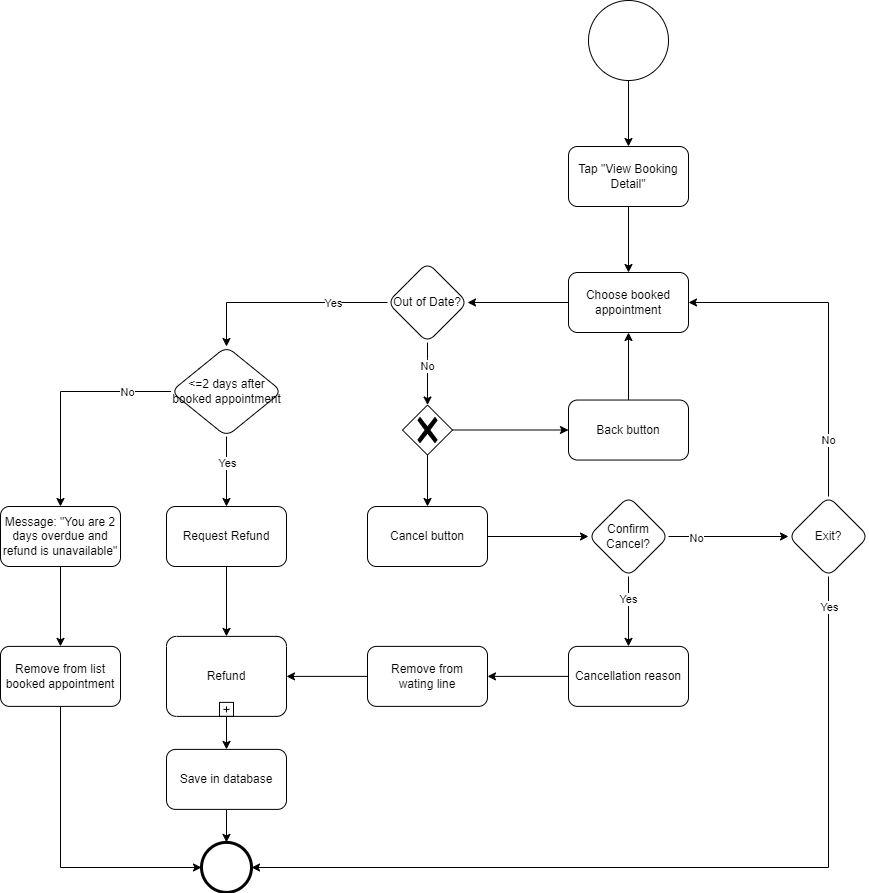

The diagram above was exported from draw.io. Its source (the exported page's mxGraphModel, read from the mxfile embedded in the PNG):
<mxGraphModel dx="1848" dy="544" grid="0" gridSize="10" guides="1" tooltips="1" connect="1" arrows="1" fold="1" page="1" pageScale="1" pageWidth="827" pageHeight="1169" math="0" shadow="0">
  <root>
    <mxCell id="0" />
    <mxCell id="1" parent="0" />
    <mxCell id="WmRSuX3i6p4RLbA7uOk9-1" style="edgeStyle=orthogonalEdgeStyle;rounded=0;orthogonalLoop=1;jettySize=auto;html=1;" parent="1" source="WmRSuX3i6p4RLbA7uOk9-2" target="WmRSuX3i6p4RLbA7uOk9-4" edge="1">
      <mxGeometry relative="1" as="geometry" />
    </mxCell>
    <mxCell id="WmRSuX3i6p4RLbA7uOk9-2" value="" style="ellipse;whiteSpace=wrap;html=1;aspect=fixed;" parent="1" vertex="1">
      <mxGeometry x="358" y="152" width="80" height="80" as="geometry" />
    </mxCell>
    <mxCell id="WmRSuX3i6p4RLbA7uOk9-3" value="" style="edgeStyle=orthogonalEdgeStyle;rounded=0;orthogonalLoop=1;jettySize=auto;html=1;" parent="1" source="WmRSuX3i6p4RLbA7uOk9-4" target="WmRSuX3i6p4RLbA7uOk9-6" edge="1">
      <mxGeometry relative="1" as="geometry" />
    </mxCell>
    <mxCell id="WmRSuX3i6p4RLbA7uOk9-4" value="Tap &quot;View Booking Detail&quot;" style="rounded=1;whiteSpace=wrap;html=1;" parent="1" vertex="1">
      <mxGeometry x="338" y="298" width="120" height="60" as="geometry" />
    </mxCell>
    <mxCell id="WmRSuX3i6p4RLbA7uOk9-5" value="" style="edgeStyle=orthogonalEdgeStyle;rounded=0;orthogonalLoop=1;jettySize=auto;html=1;" parent="1" source="WmRSuX3i6p4RLbA7uOk9-6" target="WmRSuX3i6p4RLbA7uOk9-11" edge="1">
      <mxGeometry relative="1" as="geometry" />
    </mxCell>
    <mxCell id="WmRSuX3i6p4RLbA7uOk9-6" value="Choose booked appointment" style="rounded=1;whiteSpace=wrap;html=1;" parent="1" vertex="1">
      <mxGeometry x="338" y="424" width="120" height="60" as="geometry" />
    </mxCell>
    <mxCell id="WmRSuX3i6p4RLbA7uOk9-7" style="edgeStyle=orthogonalEdgeStyle;rounded=0;orthogonalLoop=1;jettySize=auto;html=1;" parent="1" source="WmRSuX3i6p4RLbA7uOk9-11" target="WmRSuX3i6p4RLbA7uOk9-14" edge="1">
      <mxGeometry relative="1" as="geometry">
        <Array as="points">
          <mxPoint x="197" y="510" />
          <mxPoint x="197" y="510" />
        </Array>
      </mxGeometry>
    </mxCell>
    <mxCell id="WmRSuX3i6p4RLbA7uOk9-8" value="No" style="edgeLabel;html=1;align=center;verticalAlign=middle;resizable=0;points=[];" parent="WmRSuX3i6p4RLbA7uOk9-7" connectable="0" vertex="1">
      <mxGeometry x="-0.2568" y="-1" relative="1" as="geometry">
        <mxPoint as="offset" />
      </mxGeometry>
    </mxCell>
    <mxCell id="WmRSuX3i6p4RLbA7uOk9-9" value="" style="edgeStyle=orthogonalEdgeStyle;rounded=0;orthogonalLoop=1;jettySize=auto;html=1;" parent="1" source="WmRSuX3i6p4RLbA7uOk9-11" target="WmRSuX3i6p4RLbA7uOk9-42" edge="1">
      <mxGeometry relative="1" as="geometry" />
    </mxCell>
    <mxCell id="WmRSuX3i6p4RLbA7uOk9-10" value="Yes" style="edgeLabel;html=1;align=center;verticalAlign=middle;resizable=0;points=[];" parent="WmRSuX3i6p4RLbA7uOk9-9" connectable="0" vertex="1">
      <mxGeometry x="-0.5641" y="-2" relative="1" as="geometry">
        <mxPoint x="-10" y="2" as="offset" />
      </mxGeometry>
    </mxCell>
    <mxCell id="WmRSuX3i6p4RLbA7uOk9-11" value="Out of Date?" style="rhombus;whiteSpace=wrap;html=1;rounded=1;" parent="1" vertex="1">
      <mxGeometry x="157" y="414" width="80" height="80" as="geometry" />
    </mxCell>
    <mxCell id="WmRSuX3i6p4RLbA7uOk9-12" style="edgeStyle=orthogonalEdgeStyle;rounded=0;orthogonalLoop=1;jettySize=auto;html=1;" parent="1" source="WmRSuX3i6p4RLbA7uOk9-14" target="WmRSuX3i6p4RLbA7uOk9-16" edge="1">
      <mxGeometry relative="1" as="geometry">
        <Array as="points">
          <mxPoint x="333" y="581.54" />
          <mxPoint x="333" y="581.54" />
        </Array>
      </mxGeometry>
    </mxCell>
    <mxCell id="WmRSuX3i6p4RLbA7uOk9-13" style="edgeStyle=orthogonalEdgeStyle;rounded=0;orthogonalLoop=1;jettySize=auto;html=1;" parent="1" source="WmRSuX3i6p4RLbA7uOk9-14" target="WmRSuX3i6p4RLbA7uOk9-18" edge="1">
      <mxGeometry relative="1" as="geometry" />
    </mxCell>
    <mxCell id="WmRSuX3i6p4RLbA7uOk9-14" value="" style="points=[[0.25,0.25,0],[0.5,0,0],[0.75,0.25,0],[1,0.5,0],[0.75,0.75,0],[0.5,1,0],[0.25,0.75,0],[0,0.5,0]];shape=mxgraph.bpmn.gateway2;html=1;verticalLabelPosition=bottom;labelBackgroundColor=#ffffff;verticalAlign=top;align=center;perimeter=rhombusPerimeter;outlineConnect=0;outline=none;symbol=none;gwType=exclusive;" parent="1" vertex="1">
      <mxGeometry x="172" y="556.54" width="50" height="50" as="geometry" />
    </mxCell>
    <mxCell id="WmRSuX3i6p4RLbA7uOk9-15" style="edgeStyle=orthogonalEdgeStyle;rounded=0;orthogonalLoop=1;jettySize=auto;html=1;" parent="1" source="WmRSuX3i6p4RLbA7uOk9-16" target="WmRSuX3i6p4RLbA7uOk9-6" edge="1">
      <mxGeometry relative="1" as="geometry" />
    </mxCell>
    <mxCell id="WmRSuX3i6p4RLbA7uOk9-16" value="Back button" style="rounded=1;whiteSpace=wrap;html=1;" parent="1" vertex="1">
      <mxGeometry x="338" y="551.54" width="120" height="60" as="geometry" />
    </mxCell>
    <mxCell id="WmRSuX3i6p4RLbA7uOk9-17" value="" style="edgeStyle=orthogonalEdgeStyle;rounded=0;orthogonalLoop=1;jettySize=auto;html=1;" parent="1" source="WmRSuX3i6p4RLbA7uOk9-18" target="WmRSuX3i6p4RLbA7uOk9-23" edge="1">
      <mxGeometry relative="1" as="geometry" />
    </mxCell>
    <mxCell id="WmRSuX3i6p4RLbA7uOk9-18" value="Cancel button" style="rounded=1;whiteSpace=wrap;html=1;" parent="1" vertex="1">
      <mxGeometry x="137" y="658" width="120" height="60" as="geometry" />
    </mxCell>
    <mxCell id="WmRSuX3i6p4RLbA7uOk9-19" value="" style="edgeStyle=orthogonalEdgeStyle;rounded=0;orthogonalLoop=1;jettySize=auto;html=1;" parent="1" source="WmRSuX3i6p4RLbA7uOk9-23" target="WmRSuX3i6p4RLbA7uOk9-31" edge="1">
      <mxGeometry relative="1" as="geometry" />
    </mxCell>
    <mxCell id="WmRSuX3i6p4RLbA7uOk9-20" value="No" style="edgeLabel;html=1;align=center;verticalAlign=middle;resizable=0;points=[];" parent="WmRSuX3i6p4RLbA7uOk9-19" connectable="0" vertex="1">
      <mxGeometry x="-0.5523" y="-1" relative="1" as="geometry">
        <mxPoint as="offset" />
      </mxGeometry>
    </mxCell>
    <mxCell id="WmRSuX3i6p4RLbA7uOk9-21" style="edgeStyle=orthogonalEdgeStyle;rounded=0;orthogonalLoop=1;jettySize=auto;html=1;" parent="1" source="WmRSuX3i6p4RLbA7uOk9-23" target="WmRSuX3i6p4RLbA7uOk9-46" edge="1">
      <mxGeometry relative="1" as="geometry" />
    </mxCell>
    <mxCell id="WmRSuX3i6p4RLbA7uOk9-22" value="Yes" style="edgeLabel;html=1;align=center;verticalAlign=middle;resizable=0;points=[];" parent="WmRSuX3i6p4RLbA7uOk9-21" connectable="0" vertex="1">
      <mxGeometry x="-0.3778" y="-1" relative="1" as="geometry">
        <mxPoint as="offset" />
      </mxGeometry>
    </mxCell>
    <mxCell id="WmRSuX3i6p4RLbA7uOk9-23" value="Confirm Cancel?" style="rhombus;whiteSpace=wrap;html=1;rounded=1;" parent="1" vertex="1">
      <mxGeometry x="358" y="648" width="80" height="80" as="geometry" />
    </mxCell>
    <mxCell id="WmRSuX3i6p4RLbA7uOk9-24" style="edgeStyle=orthogonalEdgeStyle;rounded=0;orthogonalLoop=1;jettySize=auto;html=1;" parent="1" source="WmRSuX3i6p4RLbA7uOk9-25" target="WmRSuX3i6p4RLbA7uOk9-29" edge="1">
      <mxGeometry relative="1" as="geometry" />
    </mxCell>
    <mxCell id="WmRSuX3i6p4RLbA7uOk9-25" value="Refund" style="points=[[0.25,0,0],[0.5,0,0],[0.75,0,0],[1,0.25,0],[1,0.5,0],[1,0.75,0],[0.75,1,0],[0.5,1,0],[0.25,1,0],[0,0.75,0],[0,0.5,0],[0,0.25,0]];shape=mxgraph.bpmn.task;whiteSpace=wrap;rectStyle=rounded;size=10;html=1;container=1;expand=0;collapsible=0;taskMarker=abstract;isLoopSub=1;" parent="1" vertex="1">
      <mxGeometry x="-64" y="787.89" width="120" height="80" as="geometry" />
    </mxCell>
    <mxCell id="WmRSuX3i6p4RLbA7uOk9-26" style="edgeStyle=orthogonalEdgeStyle;rounded=0;orthogonalLoop=1;jettySize=auto;html=1;" parent="1" source="WmRSuX3i6p4RLbA7uOk9-27" target="WmRSuX3i6p4RLbA7uOk9-25" edge="1">
      <mxGeometry relative="1" as="geometry" />
    </mxCell>
    <mxCell id="WmRSuX3i6p4RLbA7uOk9-27" value="Remove from &lt;br&gt;wating line" style="rounded=1;whiteSpace=wrap;html=1;" parent="1" vertex="1">
      <mxGeometry x="137" y="797.89" width="120" height="60" as="geometry" />
    </mxCell>
    <mxCell id="WmRSuX3i6p4RLbA7uOk9-28" style="edgeStyle=orthogonalEdgeStyle;rounded=0;orthogonalLoop=1;jettySize=auto;html=1;" parent="1" source="WmRSuX3i6p4RLbA7uOk9-29" target="WmRSuX3i6p4RLbA7uOk9-30" edge="1">
      <mxGeometry relative="1" as="geometry" />
    </mxCell>
    <mxCell id="WmRSuX3i6p4RLbA7uOk9-29" value="Save in database" style="whiteSpace=wrap;html=1;rounded=1;" parent="1" vertex="1">
      <mxGeometry x="-64" y="900.89" width="120" height="60" as="geometry" />
    </mxCell>
    <mxCell id="WmRSuX3i6p4RLbA7uOk9-30" value="" style="points=[[0.145,0.145,0],[0.5,0,0],[0.855,0.145,0],[1,0.5,0],[0.855,0.855,0],[0.5,1,0],[0.145,0.855,0],[0,0.5,0]];shape=mxgraph.bpmn.event;html=1;verticalLabelPosition=bottom;labelBackgroundColor=#ffffff;verticalAlign=top;align=center;perimeter=ellipsePerimeter;outlineConnect=0;aspect=fixed;outline=end;symbol=terminate2;" parent="1" vertex="1">
      <mxGeometry x="-29" y="993.89" width="50" height="50" as="geometry" />
    </mxCell>
    <mxCell id="WmRSuX3i6p4RLbA7uOk9-31" value="Exit?" style="rhombus;whiteSpace=wrap;html=1;rounded=1;" parent="1" vertex="1">
      <mxGeometry x="558" y="648" width="80" height="80" as="geometry" />
    </mxCell>
    <mxCell id="WmRSuX3i6p4RLbA7uOk9-32" style="edgeStyle=orthogonalEdgeStyle;rounded=0;orthogonalLoop=1;jettySize=auto;html=1;" parent="1" source="WmRSuX3i6p4RLbA7uOk9-33" target="WmRSuX3i6p4RLbA7uOk9-25" edge="1">
      <mxGeometry relative="1" as="geometry" />
    </mxCell>
    <mxCell id="WmRSuX3i6p4RLbA7uOk9-33" value="Request Refund" style="whiteSpace=wrap;html=1;rounded=1;" parent="1" vertex="1">
      <mxGeometry x="-64" y="658" width="120" height="60" as="geometry" />
    </mxCell>
    <mxCell id="WmRSuX3i6p4RLbA7uOk9-34" style="edgeStyle=orthogonalEdgeStyle;rounded=0;orthogonalLoop=1;jettySize=auto;html=1;" parent="1" source="WmRSuX3i6p4RLbA7uOk9-31" target="WmRSuX3i6p4RLbA7uOk9-6" edge="1">
      <mxGeometry relative="1" as="geometry">
        <Array as="points">
          <mxPoint x="598" y="454" />
        </Array>
      </mxGeometry>
    </mxCell>
    <mxCell id="WmRSuX3i6p4RLbA7uOk9-35" value="No" style="edgeLabel;html=1;align=center;verticalAlign=middle;resizable=0;points=[];" parent="WmRSuX3i6p4RLbA7uOk9-34" connectable="0" vertex="1">
      <mxGeometry x="-0.6607" y="1" relative="1" as="geometry">
        <mxPoint as="offset" />
      </mxGeometry>
    </mxCell>
    <mxCell id="WmRSuX3i6p4RLbA7uOk9-36" style="edgeStyle=orthogonalEdgeStyle;rounded=0;orthogonalLoop=1;jettySize=auto;html=1;" parent="1" source="WmRSuX3i6p4RLbA7uOk9-31" target="WmRSuX3i6p4RLbA7uOk9-30" edge="1">
      <mxGeometry relative="1" as="geometry">
        <Array as="points">
          <mxPoint x="598" y="1019" />
        </Array>
      </mxGeometry>
    </mxCell>
    <mxCell id="WmRSuX3i6p4RLbA7uOk9-37" value="Yes" style="edgeLabel;html=1;align=center;verticalAlign=middle;resizable=0;points=[];" parent="WmRSuX3i6p4RLbA7uOk9-36" connectable="0" vertex="1">
      <mxGeometry x="-0.8624" y="1" relative="1" as="geometry">
        <mxPoint x="-1" y="-30" as="offset" />
      </mxGeometry>
    </mxCell>
    <mxCell id="WmRSuX3i6p4RLbA7uOk9-38" style="edgeStyle=orthogonalEdgeStyle;rounded=0;orthogonalLoop=1;jettySize=auto;html=1;" parent="1" source="WmRSuX3i6p4RLbA7uOk9-42" target="WmRSuX3i6p4RLbA7uOk9-33" edge="1">
      <mxGeometry relative="1" as="geometry" />
    </mxCell>
    <mxCell id="WmRSuX3i6p4RLbA7uOk9-39" value="Yes" style="edgeLabel;html=1;align=center;verticalAlign=middle;resizable=0;points=[];" parent="WmRSuX3i6p4RLbA7uOk9-38" connectable="0" vertex="1">
      <mxGeometry x="-0.3671" y="1" relative="1" as="geometry">
        <mxPoint x="-1" y="4" as="offset" />
      </mxGeometry>
    </mxCell>
    <mxCell id="WmRSuX3i6p4RLbA7uOk9-40" value="" style="edgeStyle=orthogonalEdgeStyle;rounded=0;orthogonalLoop=1;jettySize=auto;html=1;" parent="1" source="WmRSuX3i6p4RLbA7uOk9-42" target="WmRSuX3i6p4RLbA7uOk9-44" edge="1">
      <mxGeometry relative="1" as="geometry" />
    </mxCell>
    <mxCell id="WmRSuX3i6p4RLbA7uOk9-41" value="No" style="edgeLabel;html=1;align=center;verticalAlign=middle;resizable=0;points=[];" parent="WmRSuX3i6p4RLbA7uOk9-40" connectable="0" vertex="1">
      <mxGeometry x="-0.7265" y="-3" relative="1" as="geometry">
        <mxPoint x="-13" y="3" as="offset" />
      </mxGeometry>
    </mxCell>
    <mxCell id="WmRSuX3i6p4RLbA7uOk9-42" value="&amp;lt;=2 days after booked appointment" style="rhombus;whiteSpace=wrap;html=1;rounded=1;" parent="1" vertex="1">
      <mxGeometry x="-59.5" y="498" width="111" height="90" as="geometry" />
    </mxCell>
    <mxCell id="WmRSuX3i6p4RLbA7uOk9-43" style="edgeStyle=orthogonalEdgeStyle;rounded=0;orthogonalLoop=1;jettySize=auto;html=1;" parent="1" source="WmRSuX3i6p4RLbA7uOk9-44" target="WmRSuX3i6p4RLbA7uOk9-48" edge="1">
      <mxGeometry relative="1" as="geometry" />
    </mxCell>
    <mxCell id="WmRSuX3i6p4RLbA7uOk9-44" value="Message: &quot;You are 2 days overdue and refund is unavailable&quot;" style="whiteSpace=wrap;html=1;rounded=1;" parent="1" vertex="1">
      <mxGeometry x="-230" y="658" width="120" height="60" as="geometry" />
    </mxCell>
    <mxCell id="WmRSuX3i6p4RLbA7uOk9-45" style="edgeStyle=orthogonalEdgeStyle;rounded=0;orthogonalLoop=1;jettySize=auto;html=1;" parent="1" source="WmRSuX3i6p4RLbA7uOk9-46" target="WmRSuX3i6p4RLbA7uOk9-27" edge="1">
      <mxGeometry relative="1" as="geometry" />
    </mxCell>
    <mxCell id="WmRSuX3i6p4RLbA7uOk9-46" value="Cancellation reason" style="rounded=1;whiteSpace=wrap;html=1;" parent="1" vertex="1">
      <mxGeometry x="338" y="797.89" width="120" height="60" as="geometry" />
    </mxCell>
    <mxCell id="WmRSuX3i6p4RLbA7uOk9-47" style="edgeStyle=orthogonalEdgeStyle;rounded=0;orthogonalLoop=1;jettySize=auto;html=1;" parent="1" source="WmRSuX3i6p4RLbA7uOk9-48" target="WmRSuX3i6p4RLbA7uOk9-30" edge="1">
      <mxGeometry relative="1" as="geometry">
        <Array as="points">
          <mxPoint x="-170" y="1019" />
        </Array>
      </mxGeometry>
    </mxCell>
    <mxCell id="WmRSuX3i6p4RLbA7uOk9-48" value="Remove from list booked appointment" style="whiteSpace=wrap;html=1;rounded=1;" parent="1" vertex="1">
      <mxGeometry x="-230" y="797.89" width="120" height="60" as="geometry" />
    </mxCell>
  </root>
</mxGraphModel>